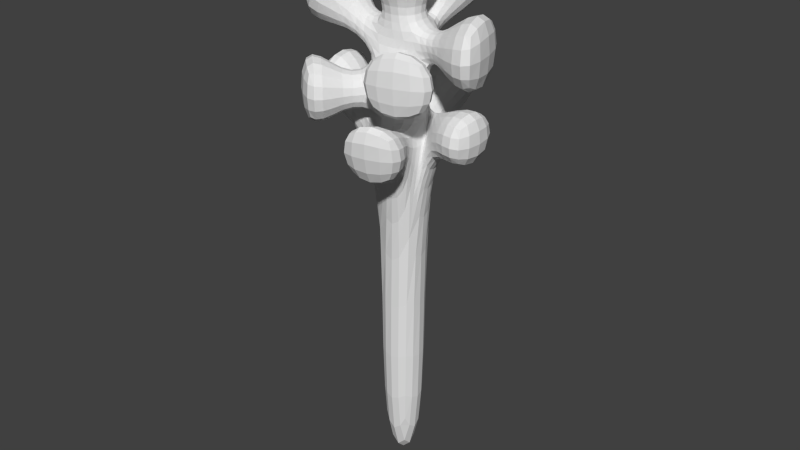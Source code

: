 # Source: broccoliProduct.blend  (saved by Blender 2.76.0; exported with 4.5.12 LTS)
import bpy
from mathutils import Matrix  # noqa: F401  (used for matrix-valued properties, if any)

bpy.ops.wm.read_factory_settings(use_empty=True)
scene = bpy.context.scene
scene.name = 'Scene'

# ---- collections
col_collection_1 = bpy.data.collections.new('Collection 1'); scene.collection.children.link(col_collection_1)

# ---- world
world_world = bpy.data.worlds.new('World'); scene.world = world_world
world_world.color = (0.05088, 0.05088, 0.05088)
world_world.use_sun_shadow = False
world_world.sun_shadow_jitter_overblur = 0.0
world_world.cycles.sampling_method = 'MANUAL'
world_world.cycles.sample_map_resolution = 256

# ---- meshes
me_cube = bpy.data.meshes.new('Cube')
me_cube.from_pydata([(-0.01, -0.01, -0.02899), (-0.00661, -0.00661, 0.07503), (-0.01, 0.01, -0.02899), (-0.00661, 0.00661, 0.07503), (0.01, -0.01, -0.02899), (0.00661, -0.00661, 0.07503), (0.01, 0.01, -0.02899), (0.00661, 0.00661, 0.07503), (1.791e-05, -0.01164, 0.1197), (-0.01164, -1.791e-05, 0.1197), (0.01164, 1.791e-05, 0.1197), (-1.791e-05, 0.01164, 0.1197), (1.791e-05, -0.01164, 0.1353), (-0.01164, -1.791e-05, 0.1353), (0.01164, 1.791e-05, 0.1353), (-1.791e-05, 0.01164, 0.1353), (-0.008228, -0.008228, 0.1497), (-0.008228, 0.008228, 0.1497), (0.008228, -0.008228, 0.1497), (0.008228, 0.008228, 0.1497), (-0.01733, -0.004842, 0.1158), (-0.01733, 0.004842, 0.1158), (-0.01448, -0.004842, 0.1239), (-0.01448, 0.004842, 0.1239), (-0.03871, -0.01875, 0.1127), (-0.03871, 0.01875, 0.1127), (-0.02765, -0.01875, 0.1443), (-0.02765, 0.01875, 0.1443), (0.01331, 0.0041, 0.1139), (0.01331, -0.0041, 0.1139), (0.01384, 0.0041, 0.1211), (0.01384, -0.0041, 0.1211), (0.03243, 0.01773, 0.1003), (0.03257, -0.018, 0.09905), (0.03444, 0.01661, 0.1321), (0.03458, -0.01912, 0.1308), (0.01641, -0.009028, 0.1316), (0.009079, -0.01639, 0.1316), (0.01641, -0.009028, 0.1415), (0.009079, -0.01639, 0.1415), (0.03625, -0.02104, 0.1179), (-0.003368, -0.03121, 0.1179), (0.03625, -0.02104, 0.1567), (-0.003368, -0.03121, 0.1567), (-0.004417, 0.01946, 0.1459), (0.004417, 0.01946, 0.1459), (-0.004417, 0.01375, 0.1512), (0.004417, 0.01375, 0.1512), (-0.0185, 0.04095, 0.1512), (0.0185, 0.04095, 0.1512), (-0.0185, 0.01701, 0.173), (0.0185, 0.01701, 0.173), (-0.01834, -0.005524, 0.1465), (-0.01834, 0.001311, 0.1465), (-0.01553, -0.005524, 0.1518), (-0.01553, 0.001311, 0.1518), (-0.04484, -0.02357, 0.1402), (-0.04484, 0.02423, 0.1402), (-0.02517, -0.02357, 0.1772), (-0.02517, 0.02423, 0.1772), (0.01557, 0.004418, 0.1397), (0.01557, -0.004459, 0.1397), (0.01557, 0.004418, 0.1474), (0.01557, -0.004459, 0.1474), (0.0269, 0.02604, 0.1227), (0.04166, -0.02258, 0.1227), (0.0269, 0.02604, 0.1672), (0.04166, -0.02258, 0.1672), (-0.003284, 0.01768, 0.1131), (0.004816, 0.01768, 0.1131), (-0.003284, 0.01428, 0.1195), (0.004816, 0.01428, 0.1195), (-0.01613, 0.03853, 0.1155), (0.01613, 0.03853, 0.1155), (-0.01613, 0.01908, 0.1366), (0.01613, 0.01908, 0.1366), (0.009437, -0.01269, 0.1092), (0.001684, -0.01315, 0.1093), (0.01104, -0.0113, 0.117), (0.005856, -0.01679, 0.1152), (0.02218, -0.02295, 0.09377), (-0.007818, -0.0322, 0.09377), (0.02839, -0.02861, 0.131), (-0.007864, -0.04139, 0.1362), (-0.009462, -0.01854, 0.1229), (-0.01626, -0.01176, 0.1229), (-0.009462, -0.01854, 0.132), (-0.01626, -0.01176, 0.132), (-0.01004, -0.03951, 0.1089), (-0.03941, -0.01022, 0.1089), (-0.01004, -0.03951, 0.1482), (-0.03941, -0.01022, 0.1482), (-0.00551, -0.00551, 0.1567), (-0.00551, 0.00551, 0.1567), (0.00551, 0.00551, 0.1567), (0.00551, -0.00551, 0.1567), (-0.02459, -0.02459, 0.1803), (-0.02459, 0.02459, 0.1803), (0.02459, 0.02459, 0.1803), (0.02459, -0.02459, 0.1803)], [], [(1, 3, 2, 0), (3, 7, 6, 2), (7, 5, 4, 6), (5, 1, 0, 4), (0, 2, 6, 4), (1, 8, 22, 20), (10, 11, 15, 14), (5, 10, 78, 76), (11, 7, 69, 71), (5, 7, 28, 29), (12, 14, 18, 16), (13, 9, 85, 87), (10, 14, 38, 36), (11, 9, 13, 15), (19, 17, 93, 94), (17, 19, 47, 46), (18, 14, 61, 63), (17, 13, 53, 55), (20, 22, 26, 24), (3, 1, 20, 21), (8, 9, 23, 22), (9, 3, 21, 23), (25, 24, 26, 27), (21, 20, 24, 25), (23, 21, 25, 27), (22, 23, 27, 26), (31, 29, 33, 35), (10, 5, 29, 31), (11, 10, 31, 30), (7, 11, 30, 28), (33, 32, 34, 35), (29, 28, 32, 33), (28, 30, 34, 32), (30, 31, 35, 34), (39, 37, 41, 43), (14, 12, 39, 38), (8, 10, 36, 37), (12, 8, 37, 39), (41, 40, 42, 43), (38, 39, 43, 42), (36, 38, 42, 40), (37, 36, 40, 41), (45, 44, 48, 49), (13, 17, 46, 44), (15, 13, 44, 45), (19, 15, 45, 47), (49, 48, 50, 51), (47, 45, 49, 51), (46, 47, 51, 50), (44, 46, 50, 48), (52, 54, 58, 56), (16, 17, 55, 54), (12, 16, 54, 52), (13, 12, 52, 53), (57, 56, 58, 59), (53, 52, 56, 57), (55, 53, 57, 59), (54, 55, 59, 58), (62, 63, 67, 66), (19, 18, 63, 62), (15, 19, 62, 60), (14, 15, 60, 61), (65, 64, 66, 67), (63, 61, 65, 67), (61, 60, 64, 65), (60, 62, 66, 64), (71, 69, 73, 75), (3, 9, 70, 68), (7, 3, 68, 69), (9, 11, 71, 70), (73, 72, 74, 75), (70, 71, 75, 74), (68, 70, 74, 72), (69, 68, 72, 73), (79, 77, 81, 83), (8, 1, 77, 79), (1, 5, 76, 77), (10, 8, 79, 78), (81, 80, 82, 83), (77, 76, 80, 81), (76, 78, 82, 80), (78, 79, 83, 82), (84, 86, 90, 88), (9, 8, 84, 85), (8, 12, 86, 84), (12, 13, 87, 86), (89, 88, 90, 91), (85, 84, 88, 89), (87, 85, 89, 91), (86, 87, 91, 90), (92, 95, 99, 96), (18, 19, 94, 95), (17, 16, 92, 93), (16, 18, 95, 92), (99, 98, 97, 96), (94, 93, 97, 98), (95, 94, 98, 99), (93, 92, 96, 97)])
_uv = me_cube.uv_layers.new(name='UVMap')
_uv.uv.foreach_set('vector', [0.4967, 0.5375, 0.5033, 0.5375, 0.505, 0.4855, 0.495, 0.4855, 0.4967, 0.5375, 0.5033, 0.5375, 0.505, 0.4855, 0.495, 0.4855, 0.5033, 0.5375, 0.4967, 0.5375, 0.495, 0.4855, 0.505, 0.4855, 0.5033, 0.5375, 0.4967, 0.5375, 0.495, 0.4855, 0.505, 0.4855, 0.495, 0.495, 0.495, 0.505, 0.505, 0.505, 0.505, 0.495, 0.4967, 0.5375, 0.5, 0.5599, 0.4928, 0.5619, 0.4913, 0.5579, 0.5058, 0.5599, 0.5, 0.5599, 0.5, 0.5676, 0.5058, 0.5676, 0.4967, 0.5375, 0.5, 0.5599, 0.4943, 0.5585, 0.4937, 0.5546, 0.5058, 0.5599, 0.5033, 0.5375, 0.5088, 0.5566, 0.5071, 0.5597, 0.4967, 0.5375, 0.5033, 0.5375, 0.502, 0.5569, 0.498, 0.5569, 0.5, 0.5676, 0.5058, 0.5676, 0.5041, 0.5749, 0.4959, 0.5749, 0.5, 0.5676, 0.5, 0.5599, 0.4941, 0.5615, 0.4941, 0.566, 0.5, 0.5599, 0.5, 0.5676, 0.4955, 0.5707, 0.4955, 0.5658, 0.5058, 0.5599, 0.5, 0.5599, 0.5, 0.5676, 0.5058, 0.5676, 0.5041, 0.5749, 0.4959, 0.5749, 0.4972, 0.5784, 0.5028, 0.5784, 0.4959, 0.5041, 0.5041, 0.5041, 0.5022, 0.5069, 0.4978, 0.5069, 0.5041, 0.5749, 0.5058, 0.5676, 0.5078, 0.5698, 0.5078, 0.5737, 0.4959, 0.5749, 0.4942, 0.5676, 0.4908, 0.5732, 0.4922, 0.5759, 0.4913, 0.5579, 0.4928, 0.5619, 0.4862, 0.5721, 0.4806, 0.5564, 0.5033, 0.5375, 0.4967, 0.5375, 0.4976, 0.5579, 0.5024, 0.5579, 0.5, 0.4942, 0.4942, 0.5, 0.4928, 0.5024, 0.4928, 0.4976, 0.4942, 0.5599, 0.4967, 0.5375, 0.4913, 0.5579, 0.4928, 0.5619, 0.5094, 0.5564, 0.4906, 0.5564, 0.4906, 0.5721, 0.5094, 0.5721, 0.4913, 0.5024, 0.4913, 0.4976, 0.4806, 0.4906, 0.4806, 0.5094, 0.4928, 0.5619, 0.4913, 0.5579, 0.4806, 0.5564, 0.4862, 0.5721, 0.4976, 0.5619, 0.5024, 0.5619, 0.5094, 0.5721, 0.4906, 0.5721, 0.5069, 0.5606, 0.5067, 0.5569, 0.5163, 0.5495, 0.5173, 0.5654, 0.5, 0.5599, 0.4967, 0.5375, 0.498, 0.5569, 0.498, 0.5606, 0.5, 0.5058, 0.5058, 0.5, 0.5069, 0.498, 0.5069, 0.502, 0.5033, 0.5375, 0.5, 0.5599, 0.5069, 0.5606, 0.5067, 0.5569, 0.491, 0.5495, 0.5089, 0.5502, 0.5083, 0.566, 0.4904, 0.5654, 0.5067, 0.498, 0.5067, 0.502, 0.5162, 0.5089, 0.5163, 0.491, 0.5067, 0.5569, 0.5069, 0.5606, 0.5172, 0.566, 0.5162, 0.5502, 0.5069, 0.502, 0.5069, 0.498, 0.5173, 0.4904, 0.5172, 0.5083, 0.4918, 0.5707, 0.4918, 0.5658, 0.4844, 0.559, 0.4844, 0.5783, 0.5058, 0.5, 0.5, 0.4942, 0.5045, 0.4918, 0.5082, 0.4955, 0.5, 0.4942, 0.5058, 0.5, 0.5082, 0.4955, 0.5045, 0.4918, 0.5, 0.5676, 0.5, 0.5599, 0.5045, 0.5658, 0.5045, 0.5707, 0.4983, 0.559, 0.5181, 0.559, 0.5181, 0.5783, 0.4983, 0.5783, 0.5082, 0.5707, 0.5045, 0.5707, 0.4983, 0.5783, 0.5181, 0.5783, 0.5082, 0.5658, 0.5082, 0.5707, 0.5181, 0.5783, 0.5181, 0.559, 0.5045, 0.4918, 0.5082, 0.4955, 0.5181, 0.4895, 0.4983, 0.4844, 0.5022, 0.5097, 0.4978, 0.5097, 0.4907, 0.5205, 0.5093, 0.5205, 0.5, 0.5676, 0.5041, 0.5749, 0.5069, 0.5756, 0.5097, 0.573, 0.5, 0.5676, 0.4942, 0.5676, 0.4978, 0.573, 0.5022, 0.573, 0.5041, 0.5749, 0.5058, 0.5676, 0.5097, 0.573, 0.5069, 0.5756, 0.5093, 0.5205, 0.4907, 0.5205, 0.4907, 0.5085, 0.5093, 0.5085, 0.5069, 0.5756, 0.5097, 0.573, 0.5205, 0.5756, 0.5085, 0.5865, 0.4978, 0.5756, 0.5022, 0.5756, 0.5093, 0.5865, 0.4907, 0.5865, 0.5097, 0.573, 0.5069, 0.5756, 0.5085, 0.5865, 0.5205, 0.5756, 0.4908, 0.5732, 0.4922, 0.5759, 0.4874, 0.5886, 0.4776, 0.5701, 0.4959, 0.4959, 0.4959, 0.5041, 0.4922, 0.5007, 0.4922, 0.4972, 0.5, 0.5676, 0.4959, 0.5749, 0.4922, 0.5759, 0.4908, 0.5732, 0.5, 0.5676, 0.4942, 0.5676, 0.4972, 0.5732, 0.5007, 0.5732, 0.5121, 0.5701, 0.4882, 0.5701, 0.4882, 0.5886, 0.5121, 0.5886, 0.4908, 0.5007, 0.4908, 0.4972, 0.4776, 0.4882, 0.4776, 0.5121, 0.4922, 0.5759, 0.4908, 0.5732, 0.4776, 0.5701, 0.4874, 0.5886, 0.4972, 0.5759, 0.5007, 0.5759, 0.5121, 0.5886, 0.4882, 0.5886, 0.5022, 0.5737, 0.4978, 0.5737, 0.4887, 0.5836, 0.513, 0.5836, 0.5041, 0.5041, 0.5041, 0.4959, 0.5078, 0.4978, 0.5078, 0.5022, 0.5, 0.5676, 0.5041, 0.5749, 0.5078, 0.5737, 0.5078, 0.5698, 0.5058, 0.5, 0.5, 0.5058, 0.5078, 0.5022, 0.5078, 0.4978, 0.4887, 0.5613, 0.513, 0.5613, 0.513, 0.5836, 0.4887, 0.5836, 0.5078, 0.5737, 0.5078, 0.5698, 0.5208, 0.5613, 0.5208, 0.5836, 0.5078, 0.4978, 0.5078, 0.5022, 0.5135, 0.513, 0.5208, 0.4887, 0.5022, 0.5698, 0.5022, 0.5737, 0.513, 0.5836, 0.513, 0.5613, 0.5071, 0.5597, 0.5088, 0.5566, 0.5193, 0.5577, 0.5095, 0.5683, 0.5033, 0.5375, 0.5, 0.5599, 0.5071, 0.5597, 0.5088, 0.5566, 0.5033, 0.5375, 0.4967, 0.5375, 0.4984, 0.5566, 0.5024, 0.5566, 0.4942, 0.5, 0.5, 0.5058, 0.5024, 0.5071, 0.4984, 0.5071, 0.5081, 0.5577, 0.4919, 0.5577, 0.4919, 0.5683, 0.5081, 0.5683, 0.4984, 0.5597, 0.5024, 0.5597, 0.5081, 0.5683, 0.4919, 0.5683, 0.5088, 0.5566, 0.5071, 0.5597, 0.5095, 0.5683, 0.5193, 0.5577, 0.5024, 0.5088, 0.4984, 0.5088, 0.4919, 0.5193, 0.5081, 0.5193, 0.4916, 0.5576, 0.4934, 0.5546, 0.4839, 0.5469, 0.4793, 0.5681, 0.5, 0.5599, 0.4967, 0.5375, 0.5008, 0.5546, 0.5029, 0.5576, 0.4967, 0.5375, 0.5033, 0.5375, 0.5047, 0.5546, 0.5008, 0.5546, 0.5058, 0.5, 0.5, 0.4942, 0.5029, 0.4916, 0.5055, 0.4943, 0.4961, 0.5469, 0.5111, 0.5469, 0.5142, 0.5655, 0.4961, 0.5681, 0.5008, 0.5546, 0.5047, 0.5546, 0.5111, 0.5469, 0.4961, 0.5469, 0.5047, 0.5546, 0.5055, 0.5585, 0.5142, 0.5655, 0.5111, 0.5469, 0.5055, 0.4943, 0.5029, 0.4916, 0.4961, 0.4793, 0.5142, 0.4857, 0.4907, 0.5615, 0.4907, 0.566, 0.4802, 0.5741, 0.4802, 0.5544, 0.4942, 0.5, 0.5, 0.4942, 0.4953, 0.4907, 0.4919, 0.4941, 0.5, 0.5599, 0.5, 0.5676, 0.4953, 0.566, 0.4953, 0.5615, 0.5, 0.4942, 0.4942, 0.5, 0.4919, 0.4941, 0.4953, 0.4907, 0.4803, 0.5544, 0.495, 0.5544, 0.495, 0.5741, 0.4803, 0.5741, 0.4919, 0.4941, 0.4953, 0.4907, 0.495, 0.4802, 0.4803, 0.4949, 0.4919, 0.566, 0.4919, 0.5615, 0.4803, 0.5544, 0.4803, 0.5741, 0.4953, 0.4907, 0.4919, 0.4941, 0.4803, 0.4949, 0.495, 0.4802, 0.4972, 0.5784, 0.5028, 0.5784, 0.5123, 0.5902, 0.4877, 0.5902, 0.4959, 0.5749, 0.5041, 0.5749, 0.5028, 0.5784, 0.4972, 0.5784, 0.5041, 0.5749, 0.4959, 0.5749, 0.4972, 0.5784, 0.5028, 0.5784, 0.4959, 0.5749, 0.5041, 0.5749, 0.5028, 0.5784, 0.4972, 0.5784, 0.5123, 0.4877, 0.5123, 0.5123, 0.4877, 0.5123, 0.4877, 0.4877, 0.5028, 0.5784, 0.4972, 0.5784, 0.4877, 0.5902, 0.5123, 0.5902, 0.4972, 0.5784, 0.5028, 0.5784, 0.5123, 0.5902, 0.4877, 0.5902, 0.5028, 0.5784, 0.4972, 0.5784, 0.4877, 0.5902, 0.5123, 0.5902])
me_cube.use_remesh_preserve_volume = False
me_cube.use_remesh_preserve_attributes = False
me_cube.use_mirror_vertex_groups = False
me_cube.update()

# ---- objects
ob_broccoliproduct = bpy.data.objects.new('broccoliProduct', me_cube)

# ---- transforms, parenting, visibility, modifiers, constraints
ob_broccoliproduct.location = (0.0, 0.0, 0.0)
ob_broccoliproduct.lineart.crease_threshold = 0.0
_m = ob_broccoliproduct.modifiers.new('Subsurf', 'SUBSURF')
_m.uv_smooth = 'PRESERVE_CORNERS'
_m.quality = 2
_m.show_only_control_edges = False

# ---- collection membership
col_collection_1.objects.link(ob_broccoliproduct)

# ---- scene / render settings (as saved in the file)
scene.frame_start = 1; scene.frame_end = 250; scene.frame_set(0)
scene.render.engine = 'BLENDER_EEVEE_NEXT'
scene.render.resolution_percentage = 50
scene.render.dither_intensity = 0.0
scene.cycles.use_denoising = False
scene.cycles.samples = 10
scene.cycles.sampling_pattern = 'TABULATED_SOBOL'
scene.cycles.light_sampling_threshold = 0.0
scene.cycles.use_adaptive_sampling = False
scene.cycles.use_light_tree = False
scene.cycles.blur_glossy = 0.0
scene.cycles.pixel_filter_type = 'GAUSSIAN'
scene.cycles.sample_clamp_indirect = 0.0
scene.view_settings.view_transform = 'Standard'
bpy.context.view_layer.update()

# ---- added for rendering (the .blend has no active camera and no usable light): camera, sun
cam_auto = bpy.data.cameras.new('AutoCamera')
cam_auto.lens = 50.0
cam_auto.sensor_width = 36.0
cam_auto.clip_end = 1000.0
ob_auto_camera = bpy.data.objects.new('AutoCamera', cam_auto)
scene.collection.objects.link(ob_auto_camera)
ob_auto_camera.location = (0.221368, -0.267765, 0.254024)
ob_auto_camera.rotation_euler = (1.09748, -7.21219e-08, 0.694738)
scene.camera = ob_auto_camera
light_auto_sun = bpy.data.lights.new('AutoSun', 'SUN')
light_auto_sun.energy = 3.0
light_auto_sun.angle = 0.0523599
ob_auto_sun = bpy.data.objects.new('AutoSun', light_auto_sun)
scene.collection.objects.link(ob_auto_sun)
ob_auto_sun.rotation_euler = (0.872665, 0.174533, 0.523599)
bpy.context.view_layer.update()
